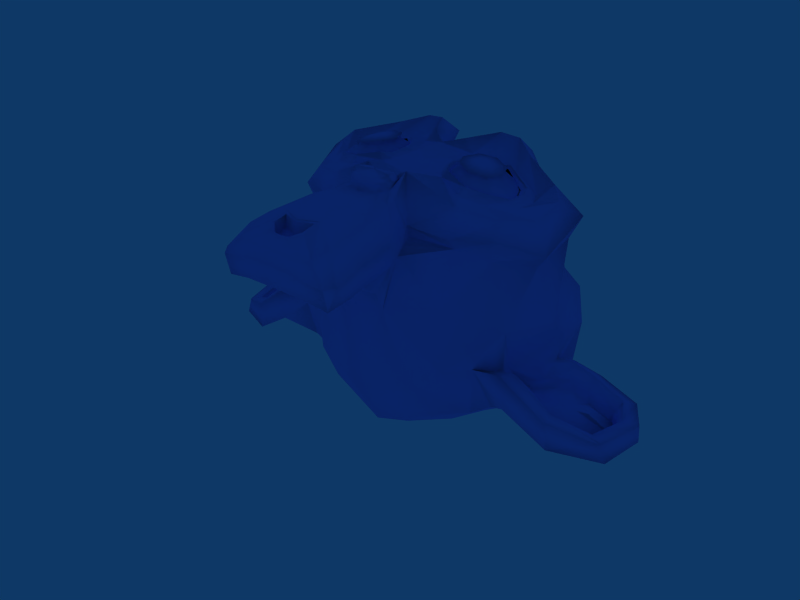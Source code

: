 # Source: untitled.blend  (saved by Blender 2.49.2; exported with 4.5.12 LTS)
import bpy
from mathutils import Matrix  # noqa: F401  (used for matrix-valued properties, if any)

bpy.ops.wm.read_factory_settings(use_empty=True)
scene = bpy.context.scene
scene.name = 'Scene'

# ---- collections
col_collection_1 = bpy.data.collections.new('Collection 1'); scene.collection.children.link(col_collection_1)

# ---- materials (node trees are filled in below, after node groups)
mat_material_001 = bpy.data.materials.new('Material.001')
mat_material_001.alpha_threshold = 0.0
mat_material_001.diffuse_color = (0.637, 0.6244, 1.0, 1.0)
mat_material_001.roughness = 0.5
mat_material_001.line_color = (0.0, 0.0, 0.0, 1.0)

# ---- material node trees

# ---- world
world_world = bpy.data.worlds.new('World'); scene.world = world_world
world_world.color = (0.05656, 0.2208, 0.4)
world_world.use_sun_shadow = False
world_world.sun_shadow_jitter_overblur = 0.0
world_world.cycles.sampling_method = 'MANUAL'
world_world.cycles.sample_map_resolution = 256

# ---- meshes
me_suzanne_001 = bpy.data.meshes.new('Suzanne.001')
me_suzanne_001.from_pydata([(0.4375, 0.1641, 0.7656), (-0.4375, 0.1641, 0.7656), (0.5, 0.09375, 0.6875), (-0.5, 0.09375, 0.6875), (0.5469, 0.05469, 0.5781), (-0.5469, 0.05469, 0.5781), (0.3516, -0.02344, 0.6172), (-0.3516, -0.02344, 0.6172), (0.3516, 0.03125, 0.7188), (-0.3516, 0.03125, 0.7188), (0.3516, 0.1328, 0.7812), (-0.3516, 0.1328, 0.7812), (0.2734, 0.1641, 0.7969), (-0.2734, 0.1641, 0.7969), (0.2031, 0.09375, 0.7422), (-0.2031, 0.09375, 0.7422), (0.1562, 0.05469, 0.6484), (-0.1562, 0.05469, 0.6484), (0.07812, 0.2422, 0.6562), (-0.07812, 0.2422, 0.6562), (0.1406, 0.2422, 0.7422), (-0.1406, 0.2422, 0.7422), (0.2422, 0.2422, 0.7969), (-0.2422, 0.2422, 0.7969), (0.2734, 0.3281, 0.7969), (-0.2734, 0.3281, 0.7969), (0.2031, 0.3906, 0.7422), (-0.2031, 0.3906, 0.7422), (0.1562, 0.4375, 0.6484), (-0.1562, 0.4375, 0.6484), (0.3516, 0.5156, 0.6172), (-0.3516, 0.5156, 0.6172), (0.3516, 0.4531, 0.7188), (-0.3516, 0.4531, 0.7188), (0.3516, 0.3594, 0.7812), (-0.3516, 0.3594, 0.7812), (0.4375, 0.3281, 0.7656), (-0.4375, 0.3281, 0.7656), (0.5, 0.3906, 0.6875), (-0.5, 0.3906, 0.6875), (0.5469, 0.4375, 0.5781), (-0.5469, 0.4375, 0.5781), (0.625, 0.2422, 0.5625), (-0.625, 0.2422, 0.5625), (0.5625, 0.2422, 0.6719), (-0.5625, 0.2422, 0.6719), (0.4688, 0.2422, 0.7578), (-0.4688, 0.2422, 0.7578), (0.4766, 0.2422, 0.7734), (-0.4766, 0.2422, 0.7734), (0.4453, 0.3359, 0.7812), (-0.4453, 0.3359, 0.7812), (0.3516, 0.375, 0.8047), (-0.3516, 0.375, 0.8047), (0.2656, 0.3359, 0.8203), (-0.2656, 0.3359, 0.8203), (0.2266, 0.2422, 0.8203), (-0.2266, 0.2422, 0.8203), (0.2656, 0.1562, 0.8203), (-0.2656, 0.1562, 0.8203), (0.3516, 0.2422, 0.8281), (-0.3516, 0.2422, 0.8281), (0.3516, 0.1172, 0.8047), (-0.3516, 0.1172, 0.8047), (0.4453, 0.1562, 0.7812), (-0.4453, 0.1562, 0.7812), (0.0, 0.4297, 0.7422), (0.0, 0.3516, 0.8203), (0.0, -0.6797, 0.7344), (0.0, -0.3203, 0.7812), (0.0, -0.1875, 0.7969), (0.0, -0.7734, 0.7188), (0.0, 0.4062, 0.6016), (0.0, 0.5703, 0.5703), (0.0, 0.8984, -0.5469), (0.0, 0.5625, -0.8516), (0.0, 0.07031, -0.8281), (0.0, -0.3828, -0.3516), (0.2031, -0.1875, 0.5625), (-0.2031, -0.1875, 0.5625), (0.3125, -0.4375, 0.5703), (-0.3125, -0.4375, 0.5703), (0.3516, -0.6953, 0.5703), (-0.3516, -0.6953, 0.5703), (0.3672, -0.8906, 0.5312), (-0.3672, -0.8906, 0.5312), (0.3281, -0.9453, 0.5234), (-0.3281, -0.9453, 0.5234), (0.1797, -0.9688, 0.5547), (-0.1797, -0.9688, 0.5547), (0.0, -0.9844, 0.5781), (0.4375, -0.1406, 0.5312), (-0.4375, -0.1406, 0.5312), (0.6328, -0.03906, 0.5391), (-0.6328, -0.03906, 0.5391), (0.8281, 0.1484, 0.4453), (-0.8281, 0.1484, 0.4453), (0.8594, 0.4297, 0.5938), (-0.8594, 0.4297, 0.5938), (0.7109, 0.4844, 0.625), (-0.7109, 0.4844, 0.625), (0.4922, 0.6016, 0.6875), (-0.4922, 0.6016, 0.6875), (0.3203, 0.7578, 0.7344), (-0.3203, 0.7578, 0.7344), (0.1562, 0.7188, 0.7578), (-0.1562, 0.7188, 0.7578), (0.0625, 0.4922, 0.75), (-0.0625, 0.4922, 0.75), (0.1641, 0.4141, 0.7734), (-0.1641, 0.4141, 0.7734), (0.125, 0.3047, 0.7656), (-0.125, 0.3047, 0.7656), (0.2031, 0.09375, 0.7422), (-0.2031, 0.09375, 0.7422), (0.375, 0.01562, 0.7031), (-0.375, 0.01562, 0.7031), (0.4922, 0.0625, 0.6719), (-0.4922, 0.0625, 0.6719), (0.625, 0.1875, 0.6484), (-0.625, 0.1875, 0.6484), (0.6406, 0.2969, 0.6484), (-0.6406, 0.2969, 0.6484), (0.6016, 0.375, 0.6641), (-0.6016, 0.375, 0.6641), (0.4297, 0.4375, 0.7188), (-0.4297, 0.4375, 0.7188), (0.25, 0.4688, 0.7578), (-0.25, 0.4688, 0.7578), (0.0, -0.7656, 0.7344), (0.1094, -0.7188, 0.7344), (-0.1094, -0.7188, 0.7344), (0.1172, -0.8359, 0.7109), (-0.1172, -0.8359, 0.7109), (0.0625, -0.8828, 0.6953), (-0.0625, -0.8828, 0.6953), (0.0, -0.8906, 0.6875), (0.0, -0.1953, 0.75), (0.0, -0.1406, 0.7422), (0.1016, -0.1484, 0.7422), (-0.1016, -0.1484, 0.7422), (0.125, -0.2266, 0.75), (-0.125, -0.2266, 0.75), (0.08594, -0.2891, 0.7422), (-0.08594, -0.2891, 0.7422), (0.3984, -0.04688, 0.6719), (-0.3984, -0.04688, 0.6719), (0.6172, 0.05469, 0.625), (-0.6172, 0.05469, 0.625), (0.7266, 0.2031, 0.6016), (-0.7266, 0.2031, 0.6016), (0.7422, 0.375, 0.6562), (-0.7422, 0.375, 0.6562), (0.6875, 0.4141, 0.7266), (-0.6875, 0.4141, 0.7266), (0.4375, 0.5469, 0.7969), (-0.4375, 0.5469, 0.7969), (0.3125, 0.6406, 0.8359), (-0.3125, 0.6406, 0.8359), (0.2031, 0.6172, 0.8516), (-0.2031, 0.6172, 0.8516), (0.1016, 0.4297, 0.8438), (-0.1016, 0.4297, 0.8438), (0.125, -0.1016, 0.8125), (-0.125, -0.1016, 0.8125), (0.2109, -0.4453, 0.7109), (-0.2109, -0.4453, 0.7109), (0.25, -0.7031, 0.6875), (-0.25, -0.7031, 0.6875), (0.2656, -0.8203, 0.6641), (-0.2656, -0.8203, 0.6641), (0.2344, -0.9141, 0.6328), (-0.2344, -0.9141, 0.6328), (0.1641, -0.9297, 0.6328), (-0.1641, -0.9297, 0.6328), (0.0, -0.9453, 0.6406), (0.0, 0.04688, 0.7266), (0.0, 0.2109, 0.7656), (0.3281, 0.4766, 0.7422), (-0.3281, 0.4766, 0.7422), (0.1641, 0.1406, 0.75), (-0.1641, 0.1406, 0.75), (0.1328, 0.2109, 0.7578), (-0.1328, 0.2109, 0.7578), (0.1172, -0.6875, 0.7344), (-0.1172, -0.6875, 0.7344), (0.07812, -0.4453, 0.75), (-0.07812, -0.4453, 0.75), (0.0, -0.4453, 0.75), (0.0, -0.3281, 0.7422), (0.09375, -0.2734, 0.7812), (-0.09375, -0.2734, 0.7812), (0.1328, -0.2266, 0.7969), (-0.1328, -0.2266, 0.7969), (0.1094, -0.1328, 0.7812), (-0.1094, -0.1328, 0.7812), (0.03906, -0.125, 0.7812), (-0.03906, -0.125, 0.7812), (0.0, -0.2031, 0.8281), (0.04688, -0.1484, 0.8125), (-0.04688, -0.1484, 0.8125), (0.09375, -0.1562, 0.8125), (-0.09375, -0.1562, 0.8125), (0.1094, -0.2266, 0.8281), (-0.1094, -0.2266, 0.8281), (0.07812, -0.25, 0.8047), (-0.07812, -0.25, 0.8047), (0.0, -0.2891, 0.8047), (0.2578, -0.3125, 0.5547), (-0.2578, -0.3125, 0.5547), (0.1641, -0.2422, 0.7109), (-0.1641, -0.2422, 0.7109), (0.1797, -0.3125, 0.7109), (-0.1797, -0.3125, 0.7109), (0.2344, -0.25, 0.5547), (-0.2344, -0.25, 0.5547), (0.0, -0.875, 0.6875), (0.04688, -0.8672, 0.6875), (-0.04688, -0.8672, 0.6875), (0.09375, -0.8203, 0.7109), (-0.09375, -0.8203, 0.7109), (0.09375, -0.7422, 0.7266), (-0.09375, -0.7422, 0.7266), (0.0, -0.7812, 0.6562), (0.09375, -0.75, 0.6641), (-0.09375, -0.75, 0.6641), (0.09375, -0.8125, 0.6406), (-0.09375, -0.8125, 0.6406), (0.04688, -0.8516, 0.6328), (-0.04688, -0.8516, 0.6328), (0.0, -0.8594, 0.6328), (0.1719, 0.2188, 0.7812), (-0.1719, 0.2188, 0.7812), (0.1875, 0.1562, 0.7734), (-0.1875, 0.1562, 0.7734), (0.3359, 0.4297, 0.7578), (-0.3359, 0.4297, 0.7578), (0.2734, 0.4219, 0.7734), (-0.2734, 0.4219, 0.7734), (0.4219, 0.3984, 0.7734), (-0.4219, 0.3984, 0.7734), (0.5625, 0.3516, 0.6953), (-0.5625, 0.3516, 0.6953), (0.5859, 0.2891, 0.6875), (-0.5859, 0.2891, 0.6875), (0.5781, 0.1953, 0.6797), (-0.5781, 0.1953, 0.6797), (0.4766, 0.1016, 0.7188), (-0.4766, 0.1016, 0.7188), (0.375, 0.0625, 0.7422), (-0.375, 0.0625, 0.7422), (0.2266, 0.1094, 0.7812), (-0.2266, 0.1094, 0.7812), (0.1797, 0.2969, 0.7812), (-0.1797, 0.2969, 0.7812), (0.2109, 0.375, 0.7812), (-0.2109, 0.375, 0.7812), (0.2344, 0.3594, 0.7578), (-0.2344, 0.3594, 0.7578), (0.1953, 0.2969, 0.7578), (-0.1953, 0.2969, 0.7578), (0.2422, 0.125, 0.7578), (-0.2422, 0.125, 0.7578), (0.375, 0.08594, 0.7266), (-0.375, 0.08594, 0.7266), (0.4609, 0.1172, 0.7031), (-0.4609, 0.1172, 0.7031), (0.5469, 0.2109, 0.6719), (-0.5469, 0.2109, 0.6719), (0.5547, 0.2812, 0.6719), (-0.5547, 0.2812, 0.6719), (0.5312, 0.3359, 0.6797), (-0.5312, 0.3359, 0.6797), (0.4141, 0.3906, 0.75), (-0.4141, 0.3906, 0.75), (0.2812, 0.3984, 0.7656), (-0.2812, 0.3984, 0.7656), (0.3359, 0.4062, 0.75), (-0.3359, 0.4062, 0.75), (0.2031, 0.1719, 0.75), (-0.2031, 0.1719, 0.75), (0.1953, 0.2266, 0.75), (-0.1953, 0.2266, 0.75), (0.1094, 0.4609, 0.6094), (-0.1094, 0.4609, 0.6094), (0.1953, 0.6641, 0.6172), (-0.1953, 0.6641, 0.6172), (0.3359, 0.6875, 0.5938), (-0.3359, 0.6875, 0.5938), (0.4844, 0.5547, 0.5547), (-0.4844, 0.5547, 0.5547), (0.6797, 0.4531, 0.4922), (-0.6797, 0.4531, 0.4922), (0.7969, 0.4062, 0.4609), (-0.7969, 0.4062, 0.4609), (0.7734, 0.1641, 0.375), (-0.7734, 0.1641, 0.375), (0.6016, 0.0, 0.4141), (-0.6016, 0.0, 0.4141), (0.4375, -0.09375, 0.4688), (-0.4375, -0.09375, 0.4688), (0.0, 0.8984, 0.2891), (0.0, 0.9844, -0.07812), (0.0, -0.1953, -0.6719), (0.0, -0.4609, 0.1875), (0.0, -0.9766, 0.4609), (0.0, -0.8047, 0.3438), (0.0, -0.5703, 0.3203), (0.0, -0.4844, 0.2812), (0.8516, 0.2344, 0.05469), (-0.8516, 0.2344, 0.05469), (0.8594, 0.3203, -0.04688), (-0.8594, 0.3203, -0.04688), (0.7734, 0.2656, -0.4375), (-0.7734, 0.2656, -0.4375), (0.4609, 0.4375, -0.7031), (-0.4609, 0.4375, -0.7031), (0.7344, -0.04688, 0.07031), (-0.7344, -0.04688, 0.07031), (0.5938, -0.125, -0.1641), (-0.5938, -0.125, -0.1641), (0.6406, -0.007812, -0.4297), (-0.6406, -0.007812, -0.4297), (0.3359, 0.05469, -0.6641), (-0.3359, 0.05469, -0.6641), (0.2344, -0.3516, 0.4062), (-0.2344, -0.3516, 0.4062), (0.1797, -0.4141, 0.2578), (-0.1797, -0.4141, 0.2578), (0.2891, -0.7109, 0.3828), (-0.2891, -0.7109, 0.3828), (0.25, -0.5, 0.3906), (-0.25, -0.5, 0.3906), (0.3281, -0.9141, 0.3984), (-0.3281, -0.9141, 0.3984), (0.1406, -0.7578, 0.3672), (-0.1406, -0.7578, 0.3672), (0.125, -0.5391, 0.3594), (-0.125, -0.5391, 0.3594), (0.1641, -0.9453, 0.4375), (-0.1641, -0.9453, 0.4375), (0.2188, -0.2812, 0.4297), (-0.2188, -0.2812, 0.4297), (0.2109, -0.2266, 0.4688), (-0.2109, -0.2266, 0.4688), (0.2031, -0.1719, 0.5), (-0.2031, -0.1719, 0.5), (0.2109, -0.3906, 0.1641), (-0.2109, -0.3906, 0.1641), (0.2969, -0.3125, -0.2656), (-0.2969, -0.3125, -0.2656), (0.3438, -0.1484, -0.5391), (-0.3438, -0.1484, -0.5391), (0.4531, 0.8672, -0.3828), (-0.4531, 0.8672, -0.3828), (0.4531, 0.9297, -0.07031), (-0.4531, 0.9297, -0.07031), (0.4531, 0.8516, 0.2344), (-0.4531, 0.8516, 0.2344), (0.4609, 0.5234, 0.4297), (-0.4609, 0.5234, 0.4297), (0.7266, 0.4062, 0.3359), (-0.7266, 0.4062, 0.3359), (0.6328, 0.4531, 0.2812), (-0.6328, 0.4531, 0.2812), (0.6406, 0.7031, 0.05469), (-0.6406, 0.7031, 0.05469), (0.7969, 0.5625, 0.125), (-0.7969, 0.5625, 0.125), (0.7969, 0.6172, -0.1172), (-0.7969, 0.6172, -0.1172), (0.6406, 0.75, -0.1953), (-0.6406, 0.75, -0.1953), (0.6406, 0.6797, -0.4453), (-0.6406, 0.6797, -0.4453), (0.7969, 0.5391, -0.3594), (-0.7969, 0.5391, -0.3594), (0.6172, 0.3281, -0.5859), (-0.6172, 0.3281, -0.5859), (0.4844, 0.02344, -0.5469), (-0.4844, 0.02344, -0.5469), (0.8203, 0.3281, -0.2031), (-0.8203, 0.3281, -0.2031), (0.4062, -0.1719, 0.1484), (-0.4062, -0.1719, 0.1484), (0.4297, -0.1953, -0.2109), (-0.4297, -0.1953, -0.2109), (0.8906, 0.4062, -0.2344), (-0.8906, 0.4062, -0.2344), (0.7734, -0.1406, -0.125), (-0.7734, -0.1406, -0.125), (1.039, -0.1016, -0.3281), (-1.039, -0.1016, -0.3281), (1.281, 0.05469, -0.4297), (-1.281, 0.05469, -0.4297), (1.352, 0.3203, -0.4219), (-1.352, 0.3203, -0.4219), (1.234, 0.5078, -0.4219), (-1.234, 0.5078, -0.4219), (1.023, 0.4766, -0.3125), (-1.023, 0.4766, -0.3125), (1.016, 0.4141, -0.2891), (-1.016, 0.4141, -0.2891), (1.188, 0.4375, -0.3906), (-1.188, 0.4375, -0.3906), (1.266, 0.2891, -0.4062), (-1.266, 0.2891, -0.4062), (1.211, 0.07812, -0.4062), (-1.211, 0.07812, -0.4062), (1.031, -0.03906, -0.3047), (-1.031, -0.03906, -0.3047), (0.8281, -0.07031, -0.1328), (-0.8281, -0.07031, -0.1328), (0.9219, 0.3594, -0.2188), (-0.9219, 0.3594, -0.2188), (0.9453, 0.3047, -0.2891), (-0.9453, 0.3047, -0.2891), (0.8828, -0.02344, -0.2109), (-0.8828, -0.02344, -0.2109), (1.039, 0.0, -0.3672), (-1.039, 0.0, -0.3672), (1.188, 0.09375, -0.4453), (-1.188, 0.09375, -0.4453), (1.234, 0.25, -0.4453), (-1.234, 0.25, -0.4453), (1.172, 0.3594, -0.4375), (-1.172, 0.3594, -0.4375), (1.023, 0.3438, -0.3594), (-1.023, 0.3438, -0.3594), (0.8438, 0.2891, -0.2109), (-0.8438, 0.2891, -0.2109), (0.8359, 0.1719, -0.2734), (-0.8359, 0.1719, -0.2734), (0.7578, 0.09375, -0.2734), (-0.7578, 0.09375, -0.2734), (0.8203, 0.08594, -0.2734), (-0.8203, 0.08594, -0.2734), (0.8438, 0.01562, -0.2734), (-0.8438, 0.01562, -0.2734), (0.8125, -0.01562, -0.2734), (-0.8125, -0.01562, -0.2734), (0.7266, 0.0, -0.07031), (-0.7266, 0.0, -0.07031), (0.7188, -0.02344, -0.1719), (-0.7188, -0.02344, -0.1719), (0.7188, 0.03906, -0.1875), (-0.7188, 0.03906, -0.1875), (0.7969, 0.2031, -0.2109), (-0.7969, 0.2031, -0.2109), (0.8906, 0.2422, -0.2656), (-0.8906, 0.2422, -0.2656), (0.8906, 0.2344, -0.3203), (-0.8906, 0.2344, -0.3203), (0.8125, -0.01562, -0.3203), (-0.8125, -0.01562, -0.3203), (0.8516, 0.01562, -0.3203), (-0.8516, 0.01562, -0.3203), (0.8281, 0.07812, -0.3203), (-0.8281, 0.07812, -0.3203), (0.7656, 0.09375, -0.3203), (-0.7656, 0.09375, -0.3203), (0.8438, 0.1719, -0.3203), (-0.8438, 0.1719, -0.3203), (1.039, 0.3281, -0.4141), (-1.039, 0.3281, -0.4141), (1.188, 0.3438, -0.4844), (-1.188, 0.3438, -0.4844), (1.258, 0.2422, -0.4922), (-1.258, 0.2422, -0.4922), (1.211, 0.08594, -0.4844), (-1.211, 0.08594, -0.4844), (1.047, 0.0, -0.4219), (-1.047, 0.0, -0.4219), (0.8828, -0.01562, -0.2656), (-0.8828, -0.01562, -0.2656), (0.9531, 0.2891, -0.3438), (-0.9531, 0.2891, -0.3438), (0.8906, 0.1094, -0.3281), (-0.8906, 0.1094, -0.3281), (0.9375, 0.0625, -0.3359), (-0.9375, 0.0625, -0.3359), (1.0, 0.125, -0.3672), (-1.0, 0.125, -0.3672), (0.9609, 0.1719, -0.3516), (-0.9609, 0.1719, -0.3516), (1.016, 0.2344, -0.375), (-1.016, 0.2344, -0.375), (1.055, 0.1875, -0.3828), (-1.055, 0.1875, -0.3828), (1.109, 0.2109, -0.3906), (-1.109, 0.2109, -0.3906), (1.086, 0.2734, -0.3906), (-1.086, 0.2734, -0.3906), (1.023, 0.4375, -0.4844), (-1.023, 0.4375, -0.4844), (1.25, 0.4688, -0.5469), (-1.25, 0.4688, -0.5469), (1.367, 0.2969, -0.5), (-1.367, 0.2969, -0.5), (1.312, 0.05469, -0.5312), (-1.312, 0.05469, -0.5312), (1.039, -0.08594, -0.4922), (-1.039, -0.08594, -0.4922), (0.7891, -0.125, -0.3281), (-0.7891, -0.125, -0.3281), (0.8594, 0.3828, -0.3828), (-0.8594, 0.3828, -0.3828)], [], [(46, 0, 2, 44), (3, 1, 47, 45), (44, 2, 4, 42), (5, 3, 45, 43), (2, 8, 6, 4), (7, 9, 3, 5), (0, 10, 8, 2), (9, 11, 1, 3), (10, 12, 14, 8), (15, 13, 11, 9), (8, 14, 16, 6), (17, 15, 9, 7), (14, 20, 18, 16), (19, 21, 15, 17), (12, 22, 20, 14), (21, 23, 13, 15), (22, 24, 26, 20), (27, 25, 23, 21), (20, 26, 28, 18), (29, 27, 21, 19), (26, 32, 30, 28), (31, 33, 27, 29), (24, 34, 32, 26), (33, 35, 25, 27), (34, 36, 38, 32), (39, 37, 35, 33), (32, 38, 40, 30), (41, 39, 33, 31), (38, 44, 42, 40), (43, 45, 39, 41), (36, 46, 44, 38), (45, 47, 37, 39), (46, 36, 50, 48), (51, 37, 47, 49), (36, 34, 52, 50), (53, 35, 37, 51), (34, 24, 54, 52), (55, 25, 35, 53), (24, 22, 56, 54), (57, 23, 25, 55), (22, 12, 58, 56), (59, 13, 23, 57), (12, 10, 62, 58), (63, 11, 13, 59), (10, 0, 64, 62), (65, 1, 11, 63), (0, 46, 48, 64), (49, 47, 1, 65), (60, 64, 48), (49, 65, 61), (62, 64, 60), (61, 65, 63), (60, 58, 62), (63, 59, 61), (60, 56, 58), (59, 57, 61), (60, 54, 56), (57, 55, 61), (60, 52, 54), (55, 53, 61), (60, 50, 52), (53, 51, 61), (60, 48, 50), (51, 49, 61), (88, 173, 175, 90), (175, 174, 89, 90), (86, 171, 173, 88), (174, 172, 87, 89), (84, 169, 171, 86), (172, 170, 85, 87), (82, 167, 169, 84), (170, 168, 83, 85), (80, 165, 167, 82), (168, 166, 81, 83), (78, 91, 145, 163), (146, 92, 79, 164), (91, 93, 147, 145), (148, 94, 92, 146), (93, 95, 149, 147), (150, 96, 94, 148), (95, 97, 151, 149), (152, 98, 96, 150), (97, 99, 153, 151), (154, 100, 98, 152), (99, 101, 155, 153), (156, 102, 100, 154), (101, 103, 157, 155), (158, 104, 102, 156), (103, 105, 159, 157), (160, 106, 104, 158), (105, 107, 161, 159), (162, 108, 106, 160), (107, 66, 67, 161), (67, 66, 108, 162), (109, 127, 159, 161), (160, 128, 110, 162), (127, 178, 157, 159), (158, 179, 128, 160), (125, 155, 157, 178), (158, 156, 126, 179), (123, 153, 155, 125), (156, 154, 124, 126), (121, 151, 153, 123), (154, 152, 122, 124), (119, 149, 151, 121), (152, 150, 120, 122), (117, 147, 149, 119), (150, 148, 118, 120), (115, 145, 147, 117), (148, 146, 116, 118), (113, 163, 145, 115), (146, 164, 114, 116), (113, 180, 176, 163), (176, 181, 114, 164), (109, 161, 67, 111), (67, 162, 110, 112), (111, 67, 177, 182), (177, 67, 112, 183), (176, 180, 182, 177), (183, 181, 176, 177), (134, 136, 175, 173), (175, 136, 135, 174), (132, 134, 173, 171), (174, 135, 133, 172), (130, 132, 171, 169), (172, 133, 131, 170), (165, 186, 184, 167), (185, 187, 166, 168), (130, 169, 167, 184), (168, 170, 131, 185), (143, 189, 188, 186), (188, 189, 144, 187), (184, 186, 188, 68), (188, 187, 185, 68), (129, 130, 184, 68), (185, 131, 129, 68), (141, 192, 190, 143), (191, 193, 142, 144), (139, 194, 192, 141), (193, 195, 140, 142), (138, 196, 194, 139), (195, 197, 138, 140), (137, 70, 196, 138), (197, 70, 137, 138), (189, 143, 190, 69), (191, 144, 189, 69), (69, 190, 205, 207), (206, 191, 69, 207), (70, 198, 199, 196), (200, 198, 70, 197), (196, 199, 201, 194), (202, 200, 197, 195), (194, 201, 203, 192), (204, 202, 195, 193), (192, 203, 205, 190), (206, 204, 193, 191), (198, 203, 201, 199), (202, 204, 198, 200), (198, 207, 205, 203), (206, 207, 198, 204), (138, 139, 163, 176), (164, 140, 138, 176), (139, 141, 210, 163), (211, 142, 140, 164), (141, 143, 212, 210), (213, 144, 142, 211), (143, 186, 165, 212), (166, 187, 144, 213), (80, 208, 212, 165), (213, 209, 81, 166), (208, 214, 210, 212), (211, 215, 209, 213), (78, 163, 210, 214), (211, 164, 79, 215), (130, 129, 71, 221), (71, 129, 131, 222), (132, 130, 221, 219), (222, 131, 133, 220), (134, 132, 219, 217), (220, 133, 135, 218), (136, 134, 217, 216), (218, 135, 136, 216), (216, 217, 228, 230), (229, 218, 216, 230), (217, 219, 226, 228), (227, 220, 218, 229), (219, 221, 224, 226), (225, 222, 220, 227), (221, 71, 223, 224), (223, 71, 222, 225), (223, 230, 228, 224), (229, 230, 223, 225), (224, 228, 226), (227, 229, 225), (182, 180, 233, 231), (234, 181, 183, 232), (111, 182, 231, 253), (232, 183, 112, 254), (109, 111, 253, 255), (254, 112, 110, 256), (180, 113, 251, 233), (252, 114, 181, 234), (113, 115, 249, 251), (250, 116, 114, 252), (115, 117, 247, 249), (248, 118, 116, 250), (117, 119, 245, 247), (246, 120, 118, 248), (119, 121, 243, 245), (244, 122, 120, 246), (121, 123, 241, 243), (242, 124, 122, 244), (123, 125, 239, 241), (240, 126, 124, 242), (125, 178, 235, 239), (236, 179, 126, 240), (178, 127, 237, 235), (238, 128, 179, 236), (127, 109, 255, 237), (256, 110, 128, 238), (237, 255, 257, 275), (258, 256, 238, 276), (235, 237, 275, 277), (276, 238, 236, 278), (239, 235, 277, 273), (278, 236, 240, 274), (241, 239, 273, 271), (274, 240, 242, 272), (243, 241, 271, 269), (272, 242, 244, 270), (245, 243, 269, 267), (270, 244, 246, 268), (247, 245, 267, 265), (268, 246, 248, 266), (249, 247, 265, 263), (266, 248, 250, 264), (251, 249, 263, 261), (264, 250, 252, 262), (233, 251, 261, 279), (262, 252, 234, 280), (255, 253, 259, 257), (260, 254, 256, 258), (253, 231, 281, 259), (282, 232, 254, 260), (231, 233, 279, 281), (280, 234, 232, 282), (66, 107, 283, 72), (284, 108, 66, 72), (107, 105, 285, 283), (286, 106, 108, 284), (105, 103, 287, 285), (288, 104, 106, 286), (103, 101, 289, 287), (290, 102, 104, 288), (101, 99, 291, 289), (292, 100, 102, 290), (99, 97, 293, 291), (294, 98, 100, 292), (97, 95, 295, 293), (296, 96, 98, 294), (95, 93, 297, 295), (298, 94, 96, 296), (93, 91, 299, 297), (300, 92, 94, 298), (307, 308, 327, 337), (328, 308, 307, 338), (306, 307, 337, 335), (338, 307, 306, 336), (305, 306, 335, 339), (336, 306, 305, 340), (88, 90, 305, 339), (305, 90, 89, 340), (86, 88, 339, 333), (340, 89, 87, 334), (84, 86, 333, 329), (334, 87, 85, 330), (82, 84, 329, 331), (330, 85, 83, 332), (329, 335, 337, 331), (338, 336, 330, 332), (329, 333, 339, 335), (340, 334, 330, 336), (325, 331, 337, 327), (338, 332, 326, 328), (80, 82, 331, 325), (332, 83, 81, 326), (208, 341, 343, 214), (344, 342, 209, 215), (80, 325, 341, 208), (342, 326, 81, 209), (78, 214, 343, 345), (344, 215, 79, 346), (78, 345, 299, 91), (300, 346, 79, 92), (76, 323, 351, 303), (352, 324, 76, 303), (303, 351, 349, 77), (350, 352, 303, 77), (77, 349, 347, 304), (348, 350, 77, 304), (304, 347, 327, 308), (328, 348, 304, 308), (325, 327, 347, 341), (348, 328, 326, 342), (295, 297, 317, 309), (318, 298, 296, 310), (75, 315, 323, 76), (324, 316, 75, 76), (301, 357, 355, 302), (356, 358, 301, 302), (302, 355, 353, 74), (354, 356, 302, 74), (74, 353, 315, 75), (316, 354, 74, 75), (291, 293, 361, 363), (362, 294, 292, 364), (363, 361, 367, 365), (368, 362, 364, 366), (365, 367, 369, 371), (370, 368, 366, 372), (371, 369, 375, 373), (376, 370, 372, 374), (313, 377, 373, 375), (374, 378, 314, 376), (315, 353, 373, 377), (374, 354, 316, 378), (353, 355, 371, 373), (372, 356, 354, 374), (355, 357, 365, 371), (366, 358, 356, 372), (357, 359, 363, 365), (364, 360, 358, 366), (289, 291, 363, 359), (364, 292, 290, 360), (73, 359, 357, 301), (358, 360, 73, 301), (283, 285, 287, 289), (288, 286, 284, 290), (283, 289, 359, 73), (360, 290, 284, 73), (72, 283, 73), (73, 284, 72), (293, 295, 309, 361), (310, 296, 294, 362), (309, 311, 367, 361), (368, 312, 310, 362), (311, 381, 369, 367), (370, 382, 312, 368), (313, 375, 369, 381), (370, 376, 314, 382), (347, 349, 385, 383), (386, 350, 348, 384), (317, 383, 385, 319), (386, 384, 318, 320), (297, 299, 383, 317), (384, 300, 298, 318), (299, 343, 341, 383), (342, 344, 300, 384), (341, 347, 383), (384, 348, 342), (299, 345, 343), (344, 346, 300), (313, 321, 379, 377), (380, 322, 314, 378), (315, 377, 379, 323), (380, 378, 316, 324), (319, 385, 379, 321), (380, 386, 320, 322), (349, 351, 379, 385), (380, 352, 350, 386), (323, 379, 351), (352, 380, 324), (399, 387, 413, 401), (414, 388, 400, 402), (399, 401, 403, 397), (404, 402, 400, 398), (397, 403, 405, 395), (406, 404, 398, 396), (395, 405, 407, 393), (408, 406, 396, 394), (393, 407, 409, 391), (410, 408, 394, 392), (391, 409, 411, 389), (412, 410, 392, 390), (409, 419, 417, 411), (418, 420, 410, 412), (407, 421, 419, 409), (420, 422, 408, 410), (405, 423, 421, 407), (422, 424, 406, 408), (403, 425, 423, 405), (424, 426, 404, 406), (401, 427, 425, 403), (426, 428, 402, 404), (401, 413, 415, 427), (416, 414, 402, 428), (317, 319, 443, 441), (444, 320, 318, 442), (319, 389, 411, 443), (412, 390, 320, 444), (309, 317, 441, 311), (442, 318, 310, 312), (381, 429, 413, 387), (414, 430, 382, 388), (411, 417, 439, 443), (440, 418, 412, 444), (437, 445, 443, 439), (444, 446, 438, 440), (433, 445, 437, 435), (438, 446, 434, 436), (431, 447, 445, 433), (446, 448, 432, 434), (429, 447, 431, 449), (432, 448, 430, 450), (413, 429, 449, 415), (450, 430, 414, 416), (311, 447, 429, 381), (430, 448, 312, 382), (311, 441, 445, 447), (446, 442, 312, 448), (441, 443, 445), (446, 444, 442), (415, 449, 451, 475), (452, 450, 416, 476), (449, 431, 461, 451), (462, 432, 450, 452), (431, 433, 459, 461), (460, 434, 432, 462), (433, 435, 457, 459), (458, 436, 434, 460), (435, 437, 455, 457), (456, 438, 436, 458), (437, 439, 453, 455), (454, 440, 438, 456), (439, 417, 473, 453), (474, 418, 440, 454), (427, 415, 475, 463), (476, 416, 428, 464), (425, 427, 463, 465), (464, 428, 426, 466), (423, 425, 465, 467), (466, 426, 424, 468), (421, 423, 467, 469), (468, 424, 422, 470), (419, 421, 469, 471), (470, 422, 420, 472), (417, 419, 471, 473), (472, 420, 418, 474), (457, 455, 479, 477), (480, 456, 458, 478), (477, 479, 481, 483), (482, 480, 478, 484), (483, 481, 487, 485), (488, 482, 484, 486), (485, 487, 489, 491), (490, 488, 486, 492), (463, 475, 485, 491), (486, 476, 464, 492), (451, 483, 485, 475), (486, 484, 452, 476), (451, 461, 477, 483), (478, 462, 452, 484), (457, 477, 461, 459), (462, 478, 458, 460), (453, 473, 479, 455), (480, 474, 454, 456), (471, 481, 479, 473), (480, 482, 472, 474), (469, 487, 481, 471), (482, 488, 470, 472), (467, 489, 487, 469), (488, 490, 468, 470), (465, 491, 489, 467), (490, 492, 466, 468), (463, 491, 465), (466, 492, 464), (391, 389, 503, 501), (504, 390, 392, 502), (393, 391, 501, 499), (502, 392, 394, 500), (395, 393, 499, 497), (500, 394, 396, 498), (397, 395, 497, 495), (498, 396, 398, 496), (399, 397, 495, 493), (496, 398, 400, 494), (387, 399, 493, 505), (494, 400, 388, 506), (493, 501, 503, 505), (504, 502, 494, 506), (493, 495, 499, 501), (500, 496, 494, 502), (495, 497, 499), (500, 498, 496), (313, 381, 387, 505), (388, 382, 314, 506), (313, 505, 503, 321), (504, 506, 314, 322), (319, 321, 503, 389), (504, 322, 320, 390)])
me_suzanne_001.polygons.foreach_set('use_smooth', [True] * 500)
_uv = me_suzanne_001.uv_layers.new(name='UVTex')
_uv.uv.foreach_set('vector', [0.546, 0.5192, 0.5431, 0.5121, 0.5488, 0.5056, 0.5546, 0.5192, 0.4571, 0.5056, 0.4628, 0.5121, 0.4599, 0.5192, 0.4513, 0.5192, 0.5546, 0.5192, 0.5488, 0.5056, 0.5531, 0.502, 0.5603, 0.5192, 0.4528, 0.502, 0.4571, 0.5056, 0.4513, 0.5192, 0.4456, 0.5192, 0.5488, 0.5056, 0.5352, 0.4999, 0.5352, 0.4949, 0.5531, 0.502, 0.4707, 0.4949, 0.4707, 0.4999, 0.4571, 0.5056, 0.4528, 0.502, 0.5431, 0.5121, 0.5352, 0.5092, 0.5352, 0.4999, 0.5488, 0.5056, 0.4707, 0.4999, 0.4707, 0.5092, 0.4628, 0.5121, 0.4571, 0.5056, 0.5352, 0.5092, 0.528, 0.5121, 0.5216, 0.5056, 0.5352, 0.4999, 0.4843, 0.5056, 0.4779, 0.5121, 0.4707, 0.5092, 0.4707, 0.4999, 0.5352, 0.4999, 0.5216, 0.5056, 0.5173, 0.502, 0.5352, 0.4949, 0.4886, 0.502, 0.4843, 0.5056, 0.4707, 0.4999, 0.4707, 0.4949, 0.5216, 0.5056, 0.5159, 0.5192, 0.5101, 0.5192, 0.5173, 0.502, 0.4958, 0.5192, 0.49, 0.5192, 0.4843, 0.5056, 0.4886, 0.502, 0.528, 0.5121, 0.5252, 0.5192, 0.5159, 0.5192, 0.5216, 0.5056, 0.49, 0.5192, 0.4807, 0.5192, 0.4779, 0.5121, 0.4843, 0.5056, 0.5252, 0.5192, 0.528, 0.5271, 0.5216, 0.5329, 0.5159, 0.5192, 0.4843, 0.5329, 0.4779, 0.5271, 0.4807, 0.5192, 0.49, 0.5192, 0.5159, 0.5192, 0.5216, 0.5329, 0.5173, 0.5372, 0.5101, 0.5192, 0.4886, 0.5372, 0.4843, 0.5329, 0.49, 0.5192, 0.4958, 0.5192, 0.5216, 0.5329, 0.5352, 0.5386, 0.5352, 0.5443, 0.5173, 0.5372, 0.4707, 0.5443, 0.4707, 0.5386, 0.4843, 0.5329, 0.4886, 0.5372, 0.528, 0.5271, 0.5352, 0.53, 0.5352, 0.5386, 0.5216, 0.5329, 0.4707, 0.5386, 0.4707, 0.53, 0.4779, 0.5271, 0.4843, 0.5329, 0.5352, 0.53, 0.5431, 0.5271, 0.5488, 0.5329, 0.5352, 0.5386, 0.4571, 0.5329, 0.4628, 0.5271, 0.4707, 0.53, 0.4707, 0.5386, 0.5352, 0.5386, 0.5488, 0.5329, 0.5531, 0.5372, 0.5352, 0.5443, 0.4528, 0.5372, 0.4571, 0.5329, 0.4707, 0.5386, 0.4707, 0.5443, 0.5488, 0.5329, 0.5546, 0.5192, 0.5603, 0.5192, 0.5531, 0.5372, 0.4456, 0.5192, 0.4513, 0.5192, 0.4571, 0.5329, 0.4528, 0.5372, 0.5431, 0.5271, 0.546, 0.5192, 0.5546, 0.5192, 0.5488, 0.5329, 0.4513, 0.5192, 0.4599, 0.5192, 0.4628, 0.5271, 0.4571, 0.5329, 0.546, 0.5192, 0.5431, 0.5271, 0.5438, 0.5278, 0.5467, 0.5192, 0.4621, 0.5278, 0.4628, 0.5271, 0.4599, 0.5192, 0.4592, 0.5192, 0.5431, 0.5271, 0.5352, 0.53, 0.5352, 0.5314, 0.5438, 0.5278, 0.4707, 0.5314, 0.4707, 0.53, 0.4628, 0.5271, 0.4621, 0.5278, 0.5352, 0.53, 0.528, 0.5271, 0.5273, 0.5278, 0.5352, 0.5314, 0.4786, 0.5278, 0.4779, 0.5271, 0.4707, 0.53, 0.4707, 0.5314, 0.528, 0.5271, 0.5252, 0.5192, 0.5237, 0.5192, 0.5273, 0.5278, 0.4822, 0.5192, 0.4807, 0.5192, 0.4779, 0.5271, 0.4786, 0.5278, 0.5252, 0.5192, 0.528, 0.5121, 0.5273, 0.5113, 0.5237, 0.5192, 0.4786, 0.5113, 0.4779, 0.5121, 0.4807, 0.5192, 0.4822, 0.5192, 0.528, 0.5121, 0.5352, 0.5092, 0.5352, 0.5078, 0.5273, 0.5113, 0.4707, 0.5078, 0.4707, 0.5092, 0.4779, 0.5121, 0.4786, 0.5113, 0.5352, 0.5092, 0.5431, 0.5121, 0.5438, 0.5113, 0.5352, 0.5078, 0.4621, 0.5113, 0.4628, 0.5121, 0.4707, 0.5092, 0.4707, 0.5078, 0.5431, 0.5121, 0.546, 0.5192, 0.5467, 0.5192, 0.5438, 0.5113, 0.4592, 0.5192, 0.4599, 0.5192, 0.4628, 0.5121, 0.4621, 0.5113, 0.5352, 0.5192, 0.5438, 0.5113, 0.5467, 0.5192, 0.4592, 0.5192, 0.4621, 0.5113, 0.4707, 0.5192, 0.5352, 0.5078, 0.5438, 0.5113, 0.5352, 0.5192, 0.4707, 0.5192, 0.4621, 0.5113, 0.4707, 0.5078, 0.5352, 0.5192, 0.5273, 0.5113, 0.5352, 0.5078, 0.4707, 0.5078, 0.4786, 0.5113, 0.4707, 0.5192, 0.5352, 0.5192, 0.5237, 0.5192, 0.5273, 0.5113, 0.4786, 0.5113, 0.4822, 0.5192, 0.4707, 0.5192, 0.5352, 0.5192, 0.5273, 0.5278, 0.5237, 0.5192, 0.4822, 0.5192, 0.4786, 0.5278, 0.4707, 0.5192, 0.5352, 0.5192, 0.5352, 0.5314, 0.5273, 0.5278, 0.4786, 0.5278, 0.4707, 0.5314, 0.4707, 0.5192, 0.5352, 0.5192, 0.5438, 0.5278, 0.5352, 0.5314, 0.4707, 0.5314, 0.4621, 0.5278, 0.4707, 0.5192, 0.5352, 0.5192, 0.5467, 0.5192, 0.5438, 0.5278, 0.4621, 0.5278, 0.4592, 0.5192, 0.4707, 0.5192, 0.5194, 0.4081, 0.518, 0.4117, 0.503, 0.4103, 0.503, 0.4067, 0.503, 0.4103, 0.4879, 0.4117, 0.4865, 0.4081, 0.503, 0.4067, 0.5331, 0.4103, 0.5245, 0.4131, 0.518, 0.4117, 0.5194, 0.4081, 0.4879, 0.4117, 0.4814, 0.4131, 0.4728, 0.4103, 0.4865, 0.4081, 0.5366, 0.4153, 0.5273, 0.4217, 0.5245, 0.4131, 0.5331, 0.4103, 0.4814, 0.4131, 0.4786, 0.4217, 0.4693, 0.4153, 0.4728, 0.4103, 0.5352, 0.4332, 0.5259, 0.4325, 0.5273, 0.4217, 0.5366, 0.4153, 0.4786, 0.4217, 0.48, 0.4325, 0.4707, 0.4332, 0.4693, 0.4153, 0.5316, 0.4569, 0.5223, 0.4562, 0.5259, 0.4325, 0.5352, 0.4332, 0.48, 0.4325, 0.4836, 0.4562, 0.4743, 0.4569, 0.4707, 0.4332, 0.5216, 0.4798, 0.5431, 0.4841, 0.5395, 0.4927, 0.5144, 0.4877, 0.4664, 0.4927, 0.4628, 0.4841, 0.4843, 0.4798, 0.4915, 0.4877, 0.5431, 0.4841, 0.561, 0.4934, 0.5596, 0.502, 0.5395, 0.4927, 0.4463, 0.502, 0.4449, 0.4934, 0.4628, 0.4841, 0.4664, 0.4927, 0.561, 0.4934, 0.5789, 0.5106, 0.5696, 0.5156, 0.5596, 0.502, 0.4363, 0.5156, 0.427, 0.5106, 0.4449, 0.4934, 0.4463, 0.502, 0.5789, 0.5106, 0.5818, 0.5364, 0.571, 0.5314, 0.5696, 0.5156, 0.4349, 0.5314, 0.4241, 0.5364, 0.427, 0.5106, 0.4363, 0.5156, 0.5818, 0.5364, 0.5682, 0.5415, 0.566, 0.535, 0.571, 0.5314, 0.4399, 0.535, 0.4377, 0.5415, 0.4241, 0.5364, 0.4349, 0.5314, 0.5682, 0.5415, 0.5481, 0.5522, 0.5431, 0.5472, 0.566, 0.535, 0.4628, 0.5472, 0.4578, 0.5522, 0.4377, 0.5415, 0.4399, 0.535, 0.5481, 0.5522, 0.5323, 0.5665, 0.5316, 0.5558, 0.5431, 0.5472, 0.4743, 0.5558, 0.4736, 0.5665, 0.4578, 0.5522, 0.4628, 0.5472, 0.5323, 0.5665, 0.5173, 0.563, 0.5216, 0.5536, 0.5316, 0.5558, 0.4843, 0.5536, 0.4886, 0.563, 0.4736, 0.5665, 0.4743, 0.5558, 0.5173, 0.563, 0.5087, 0.5422, 0.5123, 0.5364, 0.5216, 0.5536, 0.4936, 0.5364, 0.4972, 0.5422, 0.4886, 0.563, 0.4843, 0.5536, 0.5087, 0.5422, 0.503, 0.5364, 0.503, 0.5293, 0.5123, 0.5364, 0.503, 0.5293, 0.503, 0.5364, 0.4972, 0.5422, 0.4936, 0.5364, 0.518, 0.535, 0.5259, 0.54, 0.5216, 0.5536, 0.5123, 0.5364, 0.4843, 0.5536, 0.48, 0.54, 0.4879, 0.535, 0.4936, 0.5364, 0.5259, 0.54, 0.5331, 0.5407, 0.5316, 0.5558, 0.5216, 0.5536, 0.4743, 0.5558, 0.4728, 0.5407, 0.48, 0.54, 0.4843, 0.5536, 0.5424, 0.5372, 0.5431, 0.5472, 0.5316, 0.5558, 0.5331, 0.5407, 0.4743, 0.5558, 0.4628, 0.5472, 0.4635, 0.5372, 0.4728, 0.5407, 0.5581, 0.5314, 0.566, 0.535, 0.5431, 0.5472, 0.5424, 0.5372, 0.4628, 0.5472, 0.4399, 0.535, 0.4478, 0.5314, 0.4635, 0.5372, 0.5617, 0.5242, 0.571, 0.5314, 0.566, 0.535, 0.5581, 0.5314, 0.4399, 0.535, 0.4349, 0.5314, 0.4442, 0.5242, 0.4478, 0.5314, 0.5603, 0.5142, 0.5696, 0.5156, 0.571, 0.5314, 0.5617, 0.5242, 0.4349, 0.5314, 0.4363, 0.5156, 0.4456, 0.5142, 0.4442, 0.5242, 0.5481, 0.5027, 0.5596, 0.502, 0.5696, 0.5156, 0.5603, 0.5142, 0.4363, 0.5156, 0.4463, 0.502, 0.4578, 0.5027, 0.4456, 0.5142, 0.5374, 0.4984, 0.5395, 0.4927, 0.5596, 0.502, 0.5481, 0.5027, 0.4463, 0.502, 0.4664, 0.4927, 0.4685, 0.4984, 0.4578, 0.5027, 0.5216, 0.5056, 0.5144, 0.4877, 0.5395, 0.4927, 0.5374, 0.4984, 0.4664, 0.4927, 0.4915, 0.4877, 0.4843, 0.5056, 0.4685, 0.4984, 0.5216, 0.5056, 0.518, 0.5099, 0.503, 0.5013, 0.5144, 0.4877, 0.503, 0.5013, 0.4879, 0.5099, 0.4843, 0.5056, 0.4915, 0.4877, 0.518, 0.535, 0.5123, 0.5364, 0.503, 0.5293, 0.5144, 0.525, 0.503, 0.5293, 0.4936, 0.5364, 0.4879, 0.535, 0.4915, 0.525, 0.5144, 0.525, 0.503, 0.5293, 0.503, 0.5164, 0.5151, 0.5164, 0.503, 0.5164, 0.503, 0.5293, 0.4915, 0.525, 0.4908, 0.5164, 0.503, 0.5013, 0.518, 0.5099, 0.5151, 0.5164, 0.503, 0.5164, 0.4908, 0.5164, 0.4879, 0.5099, 0.503, 0.5013, 0.503, 0.5164, 0.5087, 0.416, 0.503, 0.4153, 0.503, 0.4103, 0.518, 0.4117, 0.503, 0.4103, 0.503, 0.4153, 0.4972, 0.416, 0.4879, 0.4117, 0.5137, 0.4203, 0.5087, 0.416, 0.518, 0.4117, 0.5245, 0.4131, 0.4879, 0.4117, 0.4972, 0.416, 0.4922, 0.4203, 0.4814, 0.4131, 0.513, 0.4311, 0.5137, 0.4203, 0.5245, 0.4131, 0.5273, 0.4217, 0.4814, 0.4131, 0.4922, 0.4203, 0.4929, 0.4311, 0.4786, 0.4217, 0.5223, 0.4562, 0.5101, 0.4562, 0.5137, 0.4339, 0.5259, 0.4325, 0.4922, 0.4339, 0.4958, 0.4562, 0.4836, 0.4562, 0.48, 0.4325, 0.513, 0.4311, 0.5273, 0.4217, 0.5259, 0.4325, 0.5137, 0.4339, 0.48, 0.4325, 0.4786, 0.4217, 0.4929, 0.4311, 0.4922, 0.4339, 0.5108, 0.4705, 0.503, 0.4669, 0.503, 0.4562, 0.5101, 0.4562, 0.503, 0.4562, 0.503, 0.4669, 0.4951, 0.4705, 0.4958, 0.4562, 0.5137, 0.4339, 0.5101, 0.4562, 0.503, 0.4562, 0.503, 0.4347, 0.503, 0.4562, 0.4958, 0.4562, 0.4922, 0.4339, 0.503, 0.4347, 0.503, 0.4268, 0.513, 0.4311, 0.5137, 0.4339, 0.503, 0.4347, 0.4922, 0.4339, 0.4929, 0.4311, 0.503, 0.4268, 0.503, 0.4347, 0.5144, 0.4762, 0.5151, 0.4762, 0.5116, 0.4719, 0.5108, 0.4705, 0.4943, 0.4719, 0.4908, 0.4762, 0.4915, 0.4762, 0.4951, 0.4705, 0.5123, 0.4834, 0.513, 0.4848, 0.5151, 0.4762, 0.5144, 0.4762, 0.4908, 0.4762, 0.4929, 0.4848, 0.4936, 0.4834, 0.4915, 0.4762, 0.503, 0.4841, 0.5065, 0.4855, 0.513, 0.4848, 0.5123, 0.4834, 0.4929, 0.4848, 0.4994, 0.4855, 0.503, 0.4841, 0.4936, 0.4834, 0.503, 0.4791, 0.503, 0.4798, 0.5065, 0.4855, 0.503, 0.4841, 0.4994, 0.4855, 0.503, 0.4798, 0.503, 0.4791, 0.503, 0.4841, 0.503, 0.4669, 0.5108, 0.4705, 0.5116, 0.4719, 0.503, 0.4676, 0.4943, 0.4719, 0.4951, 0.4705, 0.503, 0.4669, 0.503, 0.4676, 0.503, 0.4676, 0.5116, 0.4719, 0.5101, 0.4741, 0.503, 0.4705, 0.4958, 0.4741, 0.4943, 0.4719, 0.503, 0.4676, 0.503, 0.4705, 0.503, 0.4798, 0.503, 0.4784, 0.5073, 0.4834, 0.5065, 0.4855, 0.4987, 0.4834, 0.503, 0.4784, 0.503, 0.4798, 0.4994, 0.4855, 0.5065, 0.4855, 0.5073, 0.4834, 0.5116, 0.4827, 0.513, 0.4848, 0.4943, 0.4827, 0.4987, 0.4834, 0.4994, 0.4855, 0.4929, 0.4848, 0.513, 0.4848, 0.5116, 0.4827, 0.513, 0.4762, 0.5151, 0.4762, 0.4929, 0.4762, 0.4943, 0.4827, 0.4929, 0.4848, 0.4908, 0.4762, 0.5151, 0.4762, 0.513, 0.4762, 0.5101, 0.4741, 0.5116, 0.4719, 0.4958, 0.4741, 0.4929, 0.4762, 0.4908, 0.4762, 0.4943, 0.4719, 0.503, 0.4784, 0.513, 0.4762, 0.5116, 0.4827, 0.5073, 0.4834, 0.4943, 0.4827, 0.4929, 0.4762, 0.503, 0.4784, 0.4987, 0.4834, 0.503, 0.4784, 0.503, 0.4705, 0.5101, 0.4741, 0.513, 0.4762, 0.4958, 0.4741, 0.503, 0.4705, 0.503, 0.4784, 0.4929, 0.4762, 0.503, 0.4841, 0.5123, 0.4834, 0.5144, 0.4877, 0.503, 0.5013, 0.4915, 0.4877, 0.4936, 0.4834, 0.503, 0.4841, 0.503, 0.5013, 0.5123, 0.4834, 0.5144, 0.4762, 0.518, 0.4748, 0.5144, 0.4877, 0.4879, 0.4748, 0.4915, 0.4762, 0.4936, 0.4834, 0.4915, 0.4877, 0.5144, 0.4762, 0.5108, 0.4705, 0.5194, 0.4683, 0.518, 0.4748, 0.4865, 0.4683, 0.4951, 0.4705, 0.4915, 0.4762, 0.4879, 0.4748, 0.5108, 0.4705, 0.5101, 0.4562, 0.5223, 0.4562, 0.5194, 0.4683, 0.4836, 0.4562, 0.4958, 0.4562, 0.4951, 0.4705, 0.4865, 0.4683, 0.5316, 0.4569, 0.5266, 0.4683, 0.5194, 0.4683, 0.5223, 0.4562, 0.4865, 0.4683, 0.4793, 0.4683, 0.4743, 0.4569, 0.4836, 0.4562, 0.5266, 0.4683, 0.5245, 0.4741, 0.518, 0.4748, 0.5194, 0.4683, 0.4879, 0.4748, 0.4814, 0.4741, 0.4793, 0.4683, 0.4865, 0.4683, 0.5216, 0.4798, 0.5144, 0.4877, 0.518, 0.4748, 0.5245, 0.4741, 0.4879, 0.4748, 0.4915, 0.4877, 0.4843, 0.4798, 0.4814, 0.4741, 0.513, 0.4311, 0.503, 0.4268, 0.503, 0.4261, 0.5116, 0.4289, 0.503, 0.4261, 0.503, 0.4268, 0.4929, 0.4311, 0.4943, 0.4289, 0.5137, 0.4203, 0.513, 0.4311, 0.5116, 0.4289, 0.5116, 0.4217, 0.4943, 0.4289, 0.4929, 0.4311, 0.4922, 0.4203, 0.4943, 0.4217, 0.5087, 0.416, 0.5137, 0.4203, 0.5116, 0.4217, 0.5073, 0.4174, 0.4943, 0.4217, 0.4922, 0.4203, 0.4972, 0.416, 0.4987, 0.4174, 0.503, 0.4153, 0.5087, 0.416, 0.5073, 0.4174, 0.503, 0.4167, 0.4987, 0.4174, 0.4972, 0.416, 0.503, 0.4153, 0.503, 0.4167, 0.503, 0.4167, 0.5073, 0.4174, 0.5073, 0.4189, 0.503, 0.4182, 0.4987, 0.4189, 0.4987, 0.4174, 0.503, 0.4167, 0.503, 0.4182, 0.5073, 0.4174, 0.5116, 0.4217, 0.5116, 0.4225, 0.5073, 0.4189, 0.4943, 0.4225, 0.4943, 0.4217, 0.4987, 0.4174, 0.4987, 0.4189, 0.5116, 0.4217, 0.5116, 0.4289, 0.5116, 0.4282, 0.5116, 0.4225, 0.4943, 0.4282, 0.4943, 0.4289, 0.4943, 0.4217, 0.4943, 0.4225, 0.5116, 0.4289, 0.503, 0.4261, 0.503, 0.4253, 0.5116, 0.4282, 0.503, 0.4253, 0.503, 0.4261, 0.4943, 0.4289, 0.4943, 0.4282, 0.503, 0.4253, 0.503, 0.4182, 0.5073, 0.4189, 0.5116, 0.4282, 0.4987, 0.4189, 0.503, 0.4182, 0.503, 0.4253, 0.4943, 0.4282, 0.5116, 0.4282, 0.5073, 0.4189, 0.5116, 0.4225, 0.4943, 0.4225, 0.4987, 0.4189, 0.4943, 0.4282, 0.5151, 0.5164, 0.518, 0.5099, 0.5202, 0.5113, 0.5187, 0.5171, 0.4857, 0.5113, 0.4879, 0.5099, 0.4908, 0.5164, 0.4872, 0.5171, 0.5144, 0.525, 0.5151, 0.5164, 0.5187, 0.5171, 0.5194, 0.5242, 0.4872, 0.5171, 0.4908, 0.5164, 0.4915, 0.525, 0.4865, 0.5242, 0.518, 0.535, 0.5144, 0.525, 0.5194, 0.5242, 0.5223, 0.5314, 0.4865, 0.5242, 0.4915, 0.525, 0.4879, 0.535, 0.4836, 0.5314, 0.518, 0.5099, 0.5216, 0.5056, 0.5237, 0.507, 0.5202, 0.5113, 0.4822, 0.507, 0.4843, 0.5056, 0.4879, 0.5099, 0.4857, 0.5113, 0.5216, 0.5056, 0.5374, 0.4984, 0.5374, 0.5027, 0.5237, 0.507, 0.4685, 0.5027, 0.4685, 0.4984, 0.4843, 0.5056, 0.4822, 0.507, 0.5374, 0.4984, 0.5481, 0.5027, 0.5467, 0.5063, 0.5374, 0.5027, 0.4592, 0.5063, 0.4578, 0.5027, 0.4685, 0.4984, 0.4685, 0.5027, 0.5481, 0.5027, 0.5603, 0.5142, 0.556, 0.5149, 0.5467, 0.5063, 0.4499, 0.5149, 0.4456, 0.5142, 0.4578, 0.5027, 0.4592, 0.5063, 0.5603, 0.5142, 0.5617, 0.5242, 0.5567, 0.5235, 0.556, 0.5149, 0.4492, 0.5235, 0.4442, 0.5242, 0.4456, 0.5142, 0.4499, 0.5149, 0.5617, 0.5242, 0.5581, 0.5314, 0.5546, 0.5293, 0.5567, 0.5235, 0.4513, 0.5293, 0.4478, 0.5314, 0.4442, 0.5242, 0.4492, 0.5235, 0.5581, 0.5314, 0.5424, 0.5372, 0.5417, 0.5336, 0.5546, 0.5293, 0.4642, 0.5336, 0.4635, 0.5372, 0.4478, 0.5314, 0.4513, 0.5293, 0.5424, 0.5372, 0.5331, 0.5407, 0.5338, 0.5364, 0.5417, 0.5336, 0.4721, 0.5364, 0.4728, 0.5407, 0.4635, 0.5372, 0.4642, 0.5336, 0.5331, 0.5407, 0.5259, 0.54, 0.528, 0.5357, 0.5338, 0.5364, 0.4779, 0.5357, 0.48, 0.54, 0.4728, 0.5407, 0.4721, 0.5364, 0.5259, 0.54, 0.518, 0.535, 0.5223, 0.5314, 0.528, 0.5357, 0.4836, 0.5314, 0.4879, 0.535, 0.48, 0.54, 0.4779, 0.5357, 0.528, 0.5357, 0.5223, 0.5314, 0.5245, 0.53, 0.5288, 0.5336, 0.4814, 0.53, 0.4836, 0.5314, 0.4779, 0.5357, 0.4771, 0.5336, 0.5338, 0.5364, 0.528, 0.5357, 0.5288, 0.5336, 0.5338, 0.5343, 0.4771, 0.5336, 0.4779, 0.5357, 0.4721, 0.5364, 0.4721, 0.5343, 0.5417, 0.5336, 0.5338, 0.5364, 0.5338, 0.5343, 0.5409, 0.5329, 0.4721, 0.5343, 0.4721, 0.5364, 0.4642, 0.5336, 0.465, 0.5329, 0.5546, 0.5293, 0.5417, 0.5336, 0.5409, 0.5329, 0.5517, 0.5278, 0.465, 0.5329, 0.4642, 0.5336, 0.4513, 0.5293, 0.4542, 0.5278, 0.5567, 0.5235, 0.5546, 0.5293, 0.5517, 0.5278, 0.5538, 0.5228, 0.4542, 0.5278, 0.4513, 0.5293, 0.4492, 0.5235, 0.4521, 0.5228, 0.556, 0.5149, 0.5567, 0.5235, 0.5538, 0.5228, 0.5531, 0.5164, 0.4521, 0.5228, 0.4492, 0.5235, 0.4499, 0.5149, 0.4528, 0.5164, 0.5467, 0.5063, 0.556, 0.5149, 0.5531, 0.5164, 0.5452, 0.5078, 0.4528, 0.5164, 0.4499, 0.5149, 0.4592, 0.5063, 0.4607, 0.5078, 0.5374, 0.5027, 0.5467, 0.5063, 0.5452, 0.5078, 0.5374, 0.5049, 0.4607, 0.5078, 0.4592, 0.5063, 0.4685, 0.5027, 0.4685, 0.5049, 0.5237, 0.507, 0.5374, 0.5027, 0.5374, 0.5049, 0.5252, 0.5085, 0.4685, 0.5049, 0.4685, 0.5027, 0.4822, 0.507, 0.4807, 0.5085, 0.5202, 0.5113, 0.5237, 0.507, 0.5252, 0.5085, 0.5216, 0.5128, 0.4807, 0.5085, 0.4822, 0.507, 0.4857, 0.5113, 0.4843, 0.5128, 0.5223, 0.5314, 0.5194, 0.5242, 0.5209, 0.5242, 0.5245, 0.53, 0.485, 0.5242, 0.4865, 0.5242, 0.4836, 0.5314, 0.4814, 0.53, 0.5194, 0.5242, 0.5187, 0.5171, 0.5209, 0.5178, 0.5209, 0.5242, 0.485, 0.5178, 0.4872, 0.5171, 0.4865, 0.5242, 0.485, 0.5242, 0.5187, 0.5171, 0.5202, 0.5113, 0.5216, 0.5128, 0.5209, 0.5178, 0.4843, 0.5128, 0.4857, 0.5113, 0.4872, 0.5171, 0.485, 0.5178, 0.503, 0.5364, 0.5087, 0.5422, 0.513, 0.5393, 0.503, 0.5343, 0.4929, 0.5393, 0.4972, 0.5422, 0.503, 0.5364, 0.503, 0.5343, 0.5087, 0.5422, 0.5173, 0.563, 0.5209, 0.5579, 0.513, 0.5393, 0.485, 0.5579, 0.4886, 0.563, 0.4972, 0.5422, 0.4929, 0.5393, 0.5173, 0.563, 0.5323, 0.5665, 0.5338, 0.5601, 0.5209, 0.5579, 0.4721, 0.5601, 0.4736, 0.5665, 0.4886, 0.563, 0.485, 0.5579, 0.5323, 0.5665, 0.5481, 0.5522, 0.5474, 0.5479, 0.5338, 0.5601, 0.4585, 0.5479, 0.4578, 0.5522, 0.4736, 0.5665, 0.4721, 0.5601, 0.5481, 0.5522, 0.5682, 0.5415, 0.5653, 0.5386, 0.5474, 0.5479, 0.4406, 0.5386, 0.4377, 0.5415, 0.4578, 0.5522, 0.4585, 0.5479, 0.5682, 0.5415, 0.5818, 0.5364, 0.5761, 0.5343, 0.5653, 0.5386, 0.4298, 0.5343, 0.4241, 0.5364, 0.4377, 0.5415, 0.4406, 0.5386, 0.5818, 0.5364, 0.5789, 0.5106, 0.5739, 0.5121, 0.5761, 0.5343, 0.432, 0.5121, 0.427, 0.5106, 0.4241, 0.5364, 0.4298, 0.5343, 0.5789, 0.5106, 0.561, 0.4934, 0.5581, 0.497, 0.5739, 0.5121, 0.4478, 0.497, 0.4449, 0.4934, 0.427, 0.5106, 0.432, 0.5121, 0.561, 0.4934, 0.5431, 0.4841, 0.5431, 0.4884, 0.5581, 0.497, 0.4628, 0.4884, 0.4628, 0.4841, 0.4449, 0.4934, 0.4478, 0.497, 0.503, 0.4447, 0.503, 0.4526, 0.5194, 0.459, 0.5144, 0.4476, 0.4865, 0.459, 0.503, 0.4526, 0.503, 0.4447, 0.4915, 0.4476, 0.503, 0.4232, 0.503, 0.4447, 0.5144, 0.4476, 0.5159, 0.4275, 0.4915, 0.4476, 0.503, 0.4447, 0.503, 0.4232, 0.49, 0.4275, 0.503, 0.4074, 0.503, 0.4232, 0.5159, 0.4275, 0.518, 0.4103, 0.49, 0.4275, 0.503, 0.4232, 0.503, 0.4074, 0.4879, 0.4103, 0.5194, 0.4081, 0.503, 0.4067, 0.503, 0.4074, 0.518, 0.4103, 0.503, 0.4074, 0.503, 0.4067, 0.4865, 0.4081, 0.4879, 0.4103, 0.5331, 0.4103, 0.5194, 0.4081, 0.518, 0.4103, 0.5331, 0.4131, 0.4879, 0.4103, 0.4865, 0.4081, 0.4728, 0.4103, 0.4728, 0.4131, 0.5366, 0.4153, 0.5331, 0.4103, 0.5331, 0.4131, 0.5295, 0.4318, 0.4728, 0.4131, 0.4728, 0.4103, 0.4693, 0.4153, 0.4764, 0.4318, 0.5352, 0.4332, 0.5366, 0.4153, 0.5295, 0.4318, 0.5259, 0.4511, 0.4764, 0.4318, 0.4693, 0.4153, 0.4707, 0.4332, 0.48, 0.4511, 0.5295, 0.4318, 0.5159, 0.4275, 0.5144, 0.4476, 0.5259, 0.4511, 0.4915, 0.4476, 0.49, 0.4275, 0.4764, 0.4318, 0.48, 0.4511, 0.5295, 0.4318, 0.5331, 0.4131, 0.518, 0.4103, 0.5159, 0.4275, 0.4879, 0.4103, 0.4728, 0.4131, 0.4764, 0.4318, 0.49, 0.4275, 0.5245, 0.4648, 0.5259, 0.4511, 0.5144, 0.4476, 0.5194, 0.459, 0.4915, 0.4476, 0.48, 0.4511, 0.4814, 0.4648, 0.4865, 0.459, 0.5316, 0.4569, 0.5352, 0.4332, 0.5259, 0.4511, 0.5245, 0.4648, 0.48, 0.4511, 0.4707, 0.4332, 0.4743, 0.4569, 0.4814, 0.4648, 0.5266, 0.4683, 0.523, 0.4712, 0.5223, 0.4762, 0.5245, 0.4741, 0.4836, 0.4762, 0.4829, 0.4712, 0.4793, 0.4683, 0.4814, 0.4741, 0.5316, 0.4569, 0.5245, 0.4648, 0.523, 0.4712, 0.5266, 0.4683, 0.4829, 0.4712, 0.4814, 0.4648, 0.4743, 0.4569, 0.4793, 0.4683, 0.5216, 0.4798, 0.5245, 0.4741, 0.5223, 0.4762, 0.5216, 0.4812, 0.4836, 0.4762, 0.4814, 0.4741, 0.4843, 0.4798, 0.4843, 0.4812, 0.5216, 0.4798, 0.5216, 0.4812, 0.5431, 0.4884, 0.5431, 0.4841, 0.4628, 0.4884, 0.4843, 0.4812, 0.4843, 0.4798, 0.4628, 0.4841, 0.503, 0.5035, 0.5338, 0.502, 0.5345, 0.4834, 0.503, 0.4791, 0.4714, 0.4834, 0.4721, 0.502, 0.503, 0.5035, 0.503, 0.4791, 0.503, 0.4791, 0.5345, 0.4834, 0.5302, 0.4683, 0.503, 0.4619, 0.4757, 0.4683, 0.4714, 0.4834, 0.503, 0.4791, 0.503, 0.4619, 0.503, 0.4619, 0.5302, 0.4683, 0.5223, 0.4612, 0.503, 0.4547, 0.4836, 0.4612, 0.4757, 0.4683, 0.503, 0.4619, 0.503, 0.4547, 0.503, 0.4547, 0.5223, 0.4612, 0.5194, 0.459, 0.503, 0.4526, 0.4865, 0.459, 0.4836, 0.4612, 0.503, 0.4547, 0.503, 0.4526, 0.5245, 0.4648, 0.5194, 0.459, 0.5223, 0.4612, 0.523, 0.4712, 0.4836, 0.4612, 0.4865, 0.459, 0.4814, 0.4648, 0.4829, 0.4712, 0.5739, 0.5121, 0.5581, 0.497, 0.5703, 0.4927, 0.5811, 0.5185, 0.4356, 0.4927, 0.4478, 0.497, 0.432, 0.5121, 0.4248, 0.5185, 0.503, 0.5486, 0.5452, 0.5372, 0.5338, 0.502, 0.503, 0.5035, 0.4721, 0.502, 0.4607, 0.5372, 0.503, 0.5486, 0.503, 0.5035, 0.503, 0.5794, 0.5445, 0.5751, 0.5445, 0.5823, 0.503, 0.5873, 0.4614, 0.5823, 0.4614, 0.5751, 0.503, 0.5794, 0.503, 0.5873, 0.503, 0.5873, 0.5445, 0.5823, 0.5445, 0.5766, 0.503, 0.5794, 0.4614, 0.5766, 0.4614, 0.5823, 0.503, 0.5873, 0.503, 0.5794, 0.503, 0.5794, 0.5445, 0.5766, 0.5452, 0.5372, 0.503, 0.5486, 0.4607, 0.5372, 0.4614, 0.5766, 0.503, 0.5794, 0.503, 0.5486, 0.5653, 0.5386, 0.5761, 0.5343, 0.5696, 0.5343, 0.561, 0.5386, 0.4363, 0.5343, 0.4298, 0.5343, 0.4406, 0.5386, 0.4449, 0.5386, 0.561, 0.5386, 0.5696, 0.5343, 0.5761, 0.5486, 0.5617, 0.5615, 0.4298, 0.5486, 0.4363, 0.5343, 0.4449, 0.5386, 0.4442, 0.5615, 0.5617, 0.5615, 0.5761, 0.5486, 0.5761, 0.5536, 0.5617, 0.5658, 0.4298, 0.5536, 0.4298, 0.5486, 0.4442, 0.5615, 0.4442, 0.5658, 0.5617, 0.5658, 0.5761, 0.5536, 0.5761, 0.5465, 0.5617, 0.5594, 0.4298, 0.5465, 0.4298, 0.5536, 0.4442, 0.5658, 0.4442, 0.5594, 0.5739, 0.5214, 0.5596, 0.5271, 0.5617, 0.5594, 0.5761, 0.5465, 0.4442, 0.5594, 0.4463, 0.5271, 0.432, 0.5214, 0.4298, 0.5465, 0.5452, 0.5372, 0.5445, 0.5766, 0.5617, 0.5594, 0.5596, 0.5271, 0.4442, 0.5594, 0.4614, 0.5766, 0.4607, 0.5372, 0.4463, 0.5271, 0.5445, 0.5766, 0.5445, 0.5823, 0.5617, 0.5658, 0.5617, 0.5594, 0.4442, 0.5658, 0.4614, 0.5823, 0.4614, 0.5766, 0.4442, 0.5594, 0.5445, 0.5823, 0.5445, 0.5751, 0.5617, 0.5615, 0.5617, 0.5658, 0.4442, 0.5615, 0.4614, 0.5751, 0.4614, 0.5823, 0.4442, 0.5658, 0.5445, 0.5751, 0.5452, 0.545, 0.561, 0.5386, 0.5617, 0.5615, 0.4449, 0.5386, 0.4607, 0.545, 0.4614, 0.5751, 0.4442, 0.5615, 0.5474, 0.5479, 0.5653, 0.5386, 0.561, 0.5386, 0.5452, 0.545, 0.4449, 0.5386, 0.4406, 0.5386, 0.4585, 0.5479, 0.4607, 0.545, 0.503, 0.5493, 0.5452, 0.545, 0.5445, 0.5751, 0.503, 0.5794, 0.4614, 0.5751, 0.4607, 0.545, 0.503, 0.5493, 0.503, 0.5794, 0.513, 0.5393, 0.5209, 0.5579, 0.5338, 0.5601, 0.5474, 0.5479, 0.4721, 0.5601, 0.485, 0.5579, 0.4929, 0.5393, 0.4585, 0.5479, 0.513, 0.5393, 0.5474, 0.5479, 0.5452, 0.545, 0.503, 0.5493, 0.4607, 0.545, 0.4585, 0.5479, 0.4929, 0.5393, 0.503, 0.5493, 0.503, 0.5343, 0.513, 0.5393, 0.503, 0.5493, 0.503, 0.5493, 0.4929, 0.5393, 0.503, 0.5343, 0.5761, 0.5343, 0.5739, 0.5121, 0.5811, 0.5185, 0.5696, 0.5343, 0.4248, 0.5185, 0.432, 0.5121, 0.4298, 0.5343, 0.4363, 0.5343, 0.5811, 0.5185, 0.5818, 0.5264, 0.5761, 0.5486, 0.5696, 0.5343, 0.4298, 0.5486, 0.4241, 0.5264, 0.4248, 0.5185, 0.4363, 0.5343, 0.5818, 0.5264, 0.5782, 0.5271, 0.5761, 0.5536, 0.5761, 0.5486, 0.4298, 0.5536, 0.4277, 0.5271, 0.4241, 0.5264, 0.4298, 0.5486, 0.5739, 0.5214, 0.5761, 0.5465, 0.5761, 0.5536, 0.5782, 0.5271, 0.4298, 0.5536, 0.4298, 0.5465, 0.432, 0.5214, 0.4277, 0.5271, 0.5223, 0.4612, 0.5302, 0.4683, 0.5424, 0.4791, 0.5402, 0.4812, 0.4635, 0.4791, 0.4757, 0.4683, 0.4836, 0.4612, 0.4657, 0.4812, 0.5703, 0.4927, 0.5402, 0.4812, 0.5424, 0.4791, 0.5574, 0.4855, 0.4635, 0.4791, 0.4657, 0.4812, 0.4356, 0.4927, 0.4485, 0.4855, 0.5581, 0.497, 0.5431, 0.4884, 0.5402, 0.4812, 0.5703, 0.4927, 0.4657, 0.4812, 0.4628, 0.4884, 0.4478, 0.497, 0.4356, 0.4927, 0.5431, 0.4884, 0.5223, 0.4762, 0.523, 0.4712, 0.5402, 0.4812, 0.4829, 0.4712, 0.4836, 0.4762, 0.4628, 0.4884, 0.4657, 0.4812, 0.523, 0.4712, 0.5223, 0.4612, 0.5402, 0.4812, 0.4657, 0.4812, 0.4836, 0.4612, 0.4829, 0.4712, 0.5431, 0.4884, 0.5216, 0.4812, 0.5223, 0.4762, 0.4836, 0.4762, 0.4843, 0.4812, 0.4628, 0.4884, 0.5739, 0.5214, 0.5617, 0.4963, 0.5474, 0.4992, 0.5596, 0.5271, 0.4585, 0.4992, 0.4442, 0.4963, 0.432, 0.5214, 0.4463, 0.5271, 0.5452, 0.5372, 0.5596, 0.5271, 0.5474, 0.4992, 0.5338, 0.502, 0.4585, 0.4992, 0.4463, 0.5271, 0.4607, 0.5372, 0.4721, 0.502, 0.5574, 0.4855, 0.5424, 0.4791, 0.5474, 0.4992, 0.5617, 0.4963, 0.4585, 0.4992, 0.4635, 0.4791, 0.4485, 0.4855, 0.4442, 0.4963, 0.5302, 0.4683, 0.5345, 0.4834, 0.5474, 0.4992, 0.5424, 0.4791, 0.4585, 0.4992, 0.4714, 0.4834, 0.4757, 0.4683, 0.4635, 0.4791, 0.5338, 0.502, 0.5474, 0.4992, 0.5345, 0.4834, 0.4714, 0.4834, 0.4585, 0.4992, 0.4721, 0.502, 0.5968, 0.5407, 0.5847, 0.5343, 0.5875, 0.53, 0.5961, 0.535, 0.4184, 0.53, 0.4212, 0.5343, 0.4091, 0.5407, 0.4098, 0.535, 0.5968, 0.5407, 0.5961, 0.535, 0.6119, 0.5372, 0.6162, 0.5436, 0.394, 0.5372, 0.4098, 0.535, 0.4091, 0.5407, 0.3897, 0.5436, 0.6162, 0.5436, 0.6119, 0.5372, 0.6191, 0.5235, 0.627, 0.5264, 0.3868, 0.5235, 0.394, 0.5372, 0.3897, 0.5436, 0.3789, 0.5264, 0.627, 0.5264, 0.6191, 0.5235, 0.6141, 0.5042, 0.6205, 0.502, 0.3919, 0.5042, 0.3868, 0.5235, 0.3789, 0.5264, 0.3854, 0.502, 0.6205, 0.502, 0.6141, 0.5042, 0.5976, 0.4934, 0.5983, 0.4877, 0.4083, 0.4934, 0.3919, 0.5042, 0.3854, 0.502, 0.4076, 0.4877, 0.5983, 0.4877, 0.5976, 0.4934, 0.5789, 0.4906, 0.5739, 0.4841, 0.427, 0.4906, 0.4083, 0.4934, 0.4076, 0.4877, 0.432, 0.4841, 0.5976, 0.4934, 0.5983, 0.497, 0.5839, 0.4949, 0.5789, 0.4906, 0.422, 0.4949, 0.4076, 0.497, 0.4083, 0.4934, 0.427, 0.4906, 0.6141, 0.5042, 0.6119, 0.5056, 0.5983, 0.497, 0.5976, 0.4934, 0.4076, 0.497, 0.394, 0.5056, 0.3919, 0.5042, 0.4083, 0.4934, 0.6191, 0.5235, 0.6162, 0.5199, 0.6119, 0.5056, 0.6141, 0.5042, 0.394, 0.5056, 0.3897, 0.5199, 0.3868, 0.5235, 0.3919, 0.5042, 0.6119, 0.5372, 0.6105, 0.53, 0.6162, 0.5199, 0.6191, 0.5235, 0.3897, 0.5199, 0.3954, 0.53, 0.394, 0.5372, 0.3868, 0.5235, 0.5961, 0.535, 0.5968, 0.5285, 0.6105, 0.53, 0.6119, 0.5372, 0.3954, 0.53, 0.4091, 0.5285, 0.4098, 0.535, 0.394, 0.5372, 0.5961, 0.535, 0.5875, 0.53, 0.5897, 0.525, 0.5968, 0.5285, 0.4162, 0.525, 0.4184, 0.53, 0.4098, 0.535, 0.4091, 0.5285, 0.5703, 0.4927, 0.5574, 0.4855, 0.5689, 0.4949, 0.5696, 0.497, 0.437, 0.4949, 0.4485, 0.4855, 0.4356, 0.4927, 0.4363, 0.497, 0.5574, 0.4855, 0.5739, 0.4841, 0.5789, 0.4906, 0.5689, 0.4949, 0.427, 0.4906, 0.432, 0.4841, 0.4485, 0.4855, 0.437, 0.4949, 0.5811, 0.5185, 0.5703, 0.4927, 0.5696, 0.497, 0.5818, 0.5264, 0.4363, 0.497, 0.4356, 0.4927, 0.4248, 0.5185, 0.4241, 0.5264, 0.5782, 0.5271, 0.5804, 0.5235, 0.5875, 0.53, 0.5847, 0.5343, 0.4184, 0.53, 0.4255, 0.5235, 0.4277, 0.5271, 0.4212, 0.5343, 0.5789, 0.4906, 0.5839, 0.4949, 0.5775, 0.4956, 0.5689, 0.4949, 0.4284, 0.4956, 0.422, 0.4949, 0.427, 0.4906, 0.437, 0.4949, 0.5804, 0.4984, 0.5689, 0.5006, 0.5689, 0.4949, 0.5775, 0.4956, 0.437, 0.4949, 0.437, 0.5006, 0.4255, 0.4984, 0.4284, 0.4956, 0.5725, 0.5056, 0.5689, 0.5006, 0.5804, 0.4984, 0.5782, 0.5049, 0.4255, 0.4984, 0.437, 0.5006, 0.4334, 0.5056, 0.4277, 0.5049, 0.5796, 0.5128, 0.5761, 0.5156, 0.5689, 0.5006, 0.5725, 0.5056, 0.437, 0.5006, 0.4298, 0.5156, 0.4263, 0.5128, 0.4334, 0.5056, 0.5804, 0.5235, 0.5761, 0.5156, 0.5796, 0.5128, 0.5847, 0.5192, 0.4263, 0.5128, 0.4298, 0.5156, 0.4255, 0.5235, 0.4212, 0.5192, 0.5875, 0.53, 0.5804, 0.5235, 0.5847, 0.5192, 0.5897, 0.525, 0.4212, 0.5192, 0.4255, 0.5235, 0.4184, 0.53, 0.4162, 0.525, 0.5818, 0.5264, 0.5761, 0.5156, 0.5804, 0.5235, 0.5782, 0.5271, 0.4255, 0.5235, 0.4298, 0.5156, 0.4241, 0.5264, 0.4277, 0.5271, 0.5818, 0.5264, 0.5696, 0.497, 0.5689, 0.5006, 0.5761, 0.5156, 0.437, 0.5006, 0.4363, 0.497, 0.4241, 0.5264, 0.4298, 0.5156, 0.5696, 0.497, 0.5689, 0.4949, 0.5689, 0.5006, 0.437, 0.5006, 0.437, 0.4949, 0.4363, 0.497, 0.5897, 0.525, 0.5847, 0.5192, 0.5847, 0.5185, 0.5904, 0.5235, 0.4212, 0.5185, 0.4212, 0.5192, 0.4162, 0.525, 0.4155, 0.5235, 0.5847, 0.5192, 0.5796, 0.5128, 0.5804, 0.5128, 0.5847, 0.5185, 0.4255, 0.5128, 0.4263, 0.5128, 0.4212, 0.5192, 0.4212, 0.5185, 0.5796, 0.5128, 0.5725, 0.5056, 0.5732, 0.5056, 0.5804, 0.5128, 0.4327, 0.5056, 0.4334, 0.5056, 0.4263, 0.5128, 0.4255, 0.5128, 0.5725, 0.5056, 0.5782, 0.5049, 0.5789, 0.5042, 0.5732, 0.5056, 0.427, 0.5042, 0.4277, 0.5049, 0.4334, 0.5056, 0.4327, 0.5056, 0.5782, 0.5049, 0.5804, 0.4984, 0.5811, 0.4984, 0.5789, 0.5042, 0.4248, 0.4984, 0.4255, 0.4984, 0.4277, 0.5049, 0.427, 0.5042, 0.5804, 0.4984, 0.5775, 0.4956, 0.5775, 0.4956, 0.5811, 0.4984, 0.4284, 0.4956, 0.4284, 0.4956, 0.4255, 0.4984, 0.4248, 0.4984, 0.5775, 0.4956, 0.5839, 0.4949, 0.5839, 0.4956, 0.5775, 0.4956, 0.422, 0.4956, 0.422, 0.4949, 0.4284, 0.4956, 0.4284, 0.4956, 0.5968, 0.5285, 0.5897, 0.525, 0.5904, 0.5235, 0.5983, 0.5271, 0.4155, 0.5235, 0.4162, 0.525, 0.4091, 0.5285, 0.4076, 0.5271, 0.6105, 0.53, 0.5968, 0.5285, 0.5983, 0.5271, 0.6119, 0.5285, 0.4076, 0.5271, 0.4091, 0.5285, 0.3954, 0.53, 0.394, 0.5285, 0.6162, 0.5199, 0.6105, 0.53, 0.6119, 0.5285, 0.6184, 0.5192, 0.394, 0.5285, 0.3954, 0.53, 0.3897, 0.5199, 0.3875, 0.5192, 0.6119, 0.5056, 0.6162, 0.5199, 0.6184, 0.5192, 0.6141, 0.5049, 0.3875, 0.5192, 0.3897, 0.5199, 0.394, 0.5056, 0.3919, 0.5049, 0.5983, 0.497, 0.6119, 0.5056, 0.6141, 0.5049, 0.599, 0.497, 0.3919, 0.5049, 0.394, 0.5056, 0.4076, 0.497, 0.4069, 0.497, 0.5839, 0.4949, 0.5983, 0.497, 0.599, 0.497, 0.5839, 0.4956, 0.4069, 0.497, 0.4076, 0.497, 0.422, 0.4949, 0.422, 0.4956, 0.5789, 0.5042, 0.5811, 0.4984, 0.589, 0.5027, 0.5847, 0.507, 0.4169, 0.5027, 0.4248, 0.4984, 0.427, 0.5042, 0.4212, 0.507, 0.5847, 0.507, 0.589, 0.5027, 0.5947, 0.5085, 0.5911, 0.5128, 0.4112, 0.5085, 0.4169, 0.5027, 0.4212, 0.507, 0.4148, 0.5128, 0.5911, 0.5128, 0.5947, 0.5085, 0.5997, 0.5142, 0.5961, 0.5185, 0.4062, 0.5142, 0.4112, 0.5085, 0.4148, 0.5128, 0.4098, 0.5185, 0.5961, 0.5185, 0.5997, 0.5142, 0.6047, 0.5164, 0.6026, 0.5221, 0.4012, 0.5164, 0.4062, 0.5142, 0.4098, 0.5185, 0.4033, 0.5221, 0.5983, 0.5271, 0.5904, 0.5235, 0.5961, 0.5185, 0.6026, 0.5221, 0.4098, 0.5185, 0.4155, 0.5235, 0.4076, 0.5271, 0.4033, 0.5221, 0.5847, 0.5185, 0.5911, 0.5128, 0.5961, 0.5185, 0.5904, 0.5235, 0.4098, 0.5185, 0.4148, 0.5128, 0.4212, 0.5185, 0.4155, 0.5235, 0.5847, 0.5185, 0.5804, 0.5128, 0.5847, 0.507, 0.5911, 0.5128, 0.4212, 0.507, 0.4255, 0.5128, 0.4212, 0.5185, 0.4148, 0.5128, 0.5789, 0.5042, 0.5847, 0.507, 0.5804, 0.5128, 0.5732, 0.5056, 0.4255, 0.5128, 0.4212, 0.507, 0.427, 0.5042, 0.4327, 0.5056, 0.5775, 0.4956, 0.5839, 0.4956, 0.589, 0.5027, 0.5811, 0.4984, 0.4169, 0.5027, 0.422, 0.4956, 0.4284, 0.4956, 0.4248, 0.4984, 0.599, 0.497, 0.5947, 0.5085, 0.589, 0.5027, 0.5839, 0.4956, 0.4169, 0.5027, 0.4112, 0.5085, 0.4069, 0.497, 0.422, 0.4956, 0.6141, 0.5049, 0.5997, 0.5142, 0.5947, 0.5085, 0.599, 0.497, 0.4112, 0.5085, 0.4062, 0.5142, 0.3919, 0.5049, 0.4069, 0.497, 0.6184, 0.5192, 0.6047, 0.5164, 0.5997, 0.5142, 0.6141, 0.5049, 0.4062, 0.5142, 0.4012, 0.5164, 0.3875, 0.5192, 0.3919, 0.5049, 0.6119, 0.5285, 0.6026, 0.5221, 0.6047, 0.5164, 0.6184, 0.5192, 0.4012, 0.5164, 0.4033, 0.5221, 0.394, 0.5285, 0.3875, 0.5192, 0.5983, 0.5271, 0.6026, 0.5221, 0.6119, 0.5285, 0.394, 0.5285, 0.4033, 0.5221, 0.4076, 0.5271, 0.5983, 0.4877, 0.5739, 0.4841, 0.5753, 0.4855, 0.5983, 0.4891, 0.4306, 0.4855, 0.432, 0.4841, 0.4076, 0.4877, 0.4076, 0.4891, 0.6205, 0.502, 0.5983, 0.4877, 0.5983, 0.4891, 0.6234, 0.502, 0.4076, 0.4891, 0.4076, 0.4877, 0.3854, 0.502, 0.3825, 0.502, 0.627, 0.5264, 0.6205, 0.502, 0.6234, 0.502, 0.6284, 0.5242, 0.3825, 0.502, 0.3854, 0.502, 0.3789, 0.5264, 0.3775, 0.5242, 0.6162, 0.5436, 0.627, 0.5264, 0.6284, 0.5242, 0.6176, 0.54, 0.3775, 0.5242, 0.3789, 0.5264, 0.3897, 0.5436, 0.3883, 0.54, 0.5968, 0.5407, 0.6162, 0.5436, 0.6176, 0.54, 0.5968, 0.5372, 0.3883, 0.54, 0.3897, 0.5436, 0.4091, 0.5407, 0.4091, 0.5372, 0.5847, 0.5343, 0.5968, 0.5407, 0.5968, 0.5372, 0.5818, 0.5321, 0.4091, 0.5372, 0.4091, 0.5407, 0.4212, 0.5343, 0.4241, 0.5321, 0.5968, 0.5372, 0.5983, 0.4891, 0.5753, 0.4855, 0.5818, 0.5321, 0.4306, 0.4855, 0.4076, 0.4891, 0.4091, 0.5372, 0.4241, 0.5321, 0.5968, 0.5372, 0.6176, 0.54, 0.6234, 0.502, 0.5983, 0.4891, 0.3825, 0.502, 0.3883, 0.54, 0.4091, 0.5372, 0.4076, 0.4891, 0.6176, 0.54, 0.6284, 0.5242, 0.6234, 0.502, 0.3825, 0.502, 0.3775, 0.5242, 0.3883, 0.54, 0.5739, 0.5214, 0.5782, 0.5271, 0.5847, 0.5343, 0.5818, 0.5321, 0.4212, 0.5343, 0.4277, 0.5271, 0.432, 0.5214, 0.4241, 0.5321, 0.5739, 0.5214, 0.5818, 0.5321, 0.5753, 0.4855, 0.5617, 0.4963, 0.4306, 0.4855, 0.4241, 0.5321, 0.432, 0.5214, 0.4442, 0.4963, 0.5574, 0.4855, 0.5617, 0.4963, 0.5753, 0.4855, 0.5739, 0.4841, 0.4306, 0.4855, 0.4442, 0.4963, 0.4485, 0.4855, 0.432, 0.4841])
me_suzanne_001.materials.append(mat_material_001)
me_suzanne_001.use_remesh_preserve_volume = False
me_suzanne_001.use_remesh_preserve_attributes = False
me_suzanne_001.use_mirror_vertex_groups = False
me_suzanne_001.update()

# ---- objects
ob_suzanne = bpy.data.objects.new('Suzanne', me_suzanne_001)

# ---- transforms, parenting, visibility, modifiers, constraints
ob_suzanne.location = (0.0, 0.0, 0.0)
ob_suzanne.scale = (0.9999, 1.0, 0.9999)
ob_suzanne.lock_rotations_4d = False
ob_suzanne.empty_display_type = 'ARROWS'
ob_suzanne.lineart.crease_threshold = 0.0

# ---- collection membership
col_collection_1.objects.link(ob_suzanne)

# ---- scene / render settings (as saved in the file)
scene.frame_start = 1; scene.frame_end = 250; scene.frame_set(1)
scene.render.engine = 'BLENDER_EEVEE_NEXT'
scene.render.image_settings.file_format = 'JPEG'
scene.render.image_settings.color_mode = 'RGB'
scene.render.image_settings.compression = 90
scene.render.resolution_x = 800
scene.render.resolution_y = 600
scene.render.pixel_aspect_x = 100.0
scene.render.pixel_aspect_y = 100.0
scene.render.fps = 25
scene.render.dither_intensity = 0.0
scene.render.use_compositing = False
scene.render.use_sequencer = False
scene.render.bake_margin = 2
scene.render.bake_bias = 0.0
scene.render.use_stamp_time = False
scene.render.use_stamp_date = False
scene.render.use_stamp_frame = False
scene.render.use_stamp_camera = False
scene.render.use_stamp_scene = False
scene.render.use_stamp_filename = False
scene.render.use_stamp_render_time = False
scene.render.stamp_font_size = 0
scene.cycles.use_denoising = False
scene.cycles.samples = 10
scene.cycles.sampling_pattern = 'TABULATED_SOBOL'
scene.cycles.light_sampling_threshold = 0.0
scene.cycles.use_adaptive_sampling = False
scene.cycles.use_light_tree = False
scene.cycles.blur_glossy = 0.0
scene.cycles.volume_bounces = 1
scene.cycles.pixel_filter_type = 'GAUSSIAN'
scene.cycles.sample_clamp_indirect = 0.0
scene.view_settings.view_transform = 'Raw'
bpy.context.view_layer.update()

# ---- added for rendering (the .blend has no active camera): camera
cam_auto = bpy.data.cameras.new('AutoCamera')
cam_auto.lens = 50.0
cam_auto.sensor_width = 36.0
cam_auto.clip_end = 1000.0
ob_auto_camera = bpy.data.objects.new('AutoCamera', cam_auto)
scene.collection.objects.link(ob_auto_camera)
ob_auto_camera.location = (3.49288, -4.19146, 2.79431)
ob_auto_camera.rotation_euler = (1.09748, -7.21219e-08, 0.694738)
scene.camera = ob_auto_camera
bpy.context.view_layer.update()

